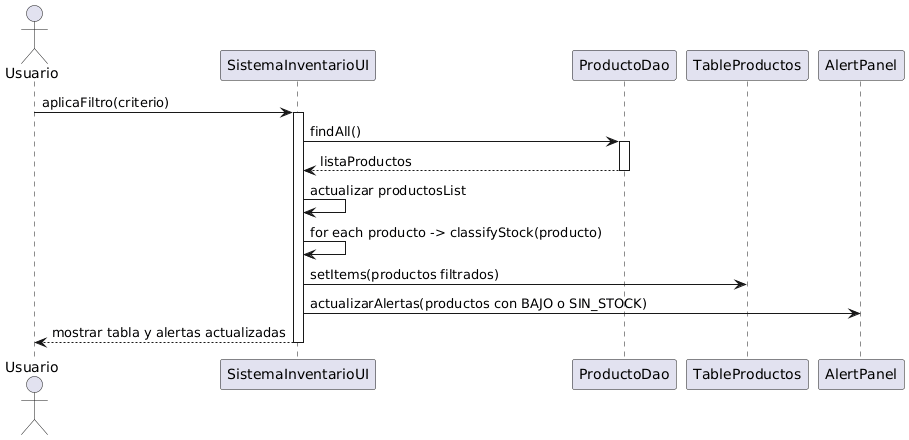

The diagram above was rendered by PlantUML. Its source (embedded in the PNG):
@startuml
actor Usuario
participant SistemaInventarioUI as UI
participant ProductoDao as DAO
participant TableProductos as Tabla
participant AlertPanel as Alertas

Usuario -> UI : aplicaFiltro(criterio)
activate UI
UI -> DAO : findAll()
activate DAO
DAO --> UI : listaProductos
deactivate DAO
UI -> UI : actualizar productosList
UI -> UI : for each producto -> classifyStock(producto)
UI -> Tabla : setItems(productos filtrados)
UI -> Alertas : actualizarAlertas(productos con BAJO o SIN_STOCK)
UI --> Usuario : mostrar tabla y alertas actualizadas
deactivate UI
@enduml